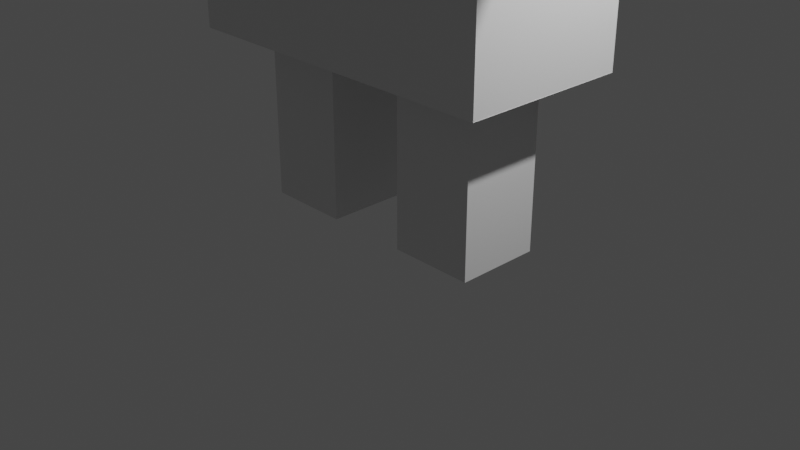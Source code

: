 # Source: Person.blend  (saved by Blender 2.90.8; exported with 4.5.12 LTS)
import bpy
from mathutils import Matrix  # noqa: F401  (used for matrix-valued properties, if any)

bpy.ops.wm.read_factory_settings(use_empty=True)
scene = bpy.context.scene
scene.name = 'Scene'

# ---- collections
col_collection = bpy.data.collections.new('Collection'); scene.collection.children.link(col_collection)

# ---- materials (node trees are filled in below, after node groups)
mat_material = bpy.data.materials.new('Material')
mat_material.alpha_threshold = 0.0
mat_material.use_transparent_shadow = False
mat_material.line_color = (0.0, 0.0, 0.0, 1.0)

# ---- material node trees
mat_material.use_nodes = True; mat_material.node_tree.nodes.clear()
_N = mat_material.node_tree.nodes; _L = mat_material.node_tree.links
n0 = _N.new('ShaderNodeOutputMaterial'); n0.name = 'Material Output'; n0.location = (300, 300)
n1 = _N.new('ShaderNodeBsdfPrincipled'); n1.name = 'Principled BSDF'; n1.location = (10, 300)
n1.distribution = 'GGX'
n1.subsurface_method = 'BURLEY'
n1.inputs[2].default_value = 0.4
n1.inputs[3].default_value = 1.45
n1.inputs[27].default_value = (0.0, 0.0, 0.0, 1.0)
n1.inputs[28].default_value = 1.0
_L.new(n1.outputs[0], n0.inputs[0])
n0.is_active_output = True

# ---- world
world_world = bpy.data.worlds.new('World'); scene.world = world_world
world_world.use_nodes = True; world_world.node_tree.nodes.clear()
_N = world_world.node_tree.nodes; _L = world_world.node_tree.links
n0 = _N.new('ShaderNodeOutputWorld'); n0.name = 'World Output'; n0.location = (300, 300)
n1 = _N.new('ShaderNodeBackground'); n1.name = 'Background'; n1.location = (10, 300)
n1.inputs[0].default_value = (0.05088, 0.05088, 0.05088, 1.0)
_L.new(n1.outputs[0], n0.inputs[0])
n0.is_active_output = True
world_world.color = (0.05088, 0.05088, 0.05088)
world_world.use_sun_shadow = False
world_world.sun_shadow_jitter_overblur = 0.0

# ---- cameras
cam_camera = bpy.data.cameras.new('Camera')
cam_camera.clip_end = 100.0
cam_camera.ortho_scale = 7.314

# ---- lights
light_light = bpy.data.lights.new('Light', 'POINT')
light_light.transmission_factor = 0.0
light_light.energy = 1000.0
light_light.shadow_soft_size = 0.1
light_light.shadow_maximum_resolution = 0.006
light_light.use_absolute_resolution = True

# ---- meshes
me_cube = bpy.data.meshes.new('Cube')
me_cube.from_pydata([(-1.0, 0.25, 2.0), (1.0, -0.25, 2.0), (1.0, 0.0, 1.0), (-1.0, 0.0, 1.0), (1.0, 0.0, 0.0), (-1.0, 0.0, 0.0), (0.75, 0.0, 2.0), (1.0, -0.5, 1.0), (-1.0, 0.5, 1.0), (1.0, 0.5, 1.0), (-1.0, -0.5, 1.0), (1.0, -0.5, 0.0), (1.0, 0.5, 0.0), (-0.5, 0.0, -1.0), (0.5, 0.0, -1.0), (-1.0, 0.5, 0.0), (-1.0, -0.5, 0.0), (0.0, -0.5, 1.0), (0.0, 0.5, 1.0), (-0.5, 0.5, 1.0), (0.5, 0.5, 1.0), (0.5, -0.5, 1.0), (-1.0, -0.5, 0.5), (1.0, 0.5, 0.5), (1.0, -0.5, 0.5), (-1.0, 0.5, 0.5), (-0.5, -0.5, 1.0), (-1.0, -0.25, 2.0), (0.5, 0.5, 2.0), (1.0, 0.25, 2.0), (1.0, 0.25, 1.0), (-1.0, -0.25, 1.0), (1.0, 0.25, 0.0), (-0.75, 0.0, -1.0), (0.25, 0.0, -1.0), (-1.0, -0.25, 0.0), (-0.5, 0.5, 2.0), (-0.5, -0.5, 2.0), (1.0, -0.25, 1.0), (-1.0, 0.25, 1.0), (0.5, -0.5, 2.0), (-0.5, 0.0, 2.0), (1.0, -0.25, 0.0), (-0.25, 0.0, -1.0), (0.75, 0.0, -1.0), (-1.0, 0.25, 0.0), (1.0, -0.5, 2.0), (-0.75, 0.25, 2.0), (0.75, 0.25, 2.0), (-0.25, 0.5, 1.0), (-0.75, 0.5, 1.0), (0.75, 0.5, 1.0), (0.25, 0.5, 1.0), (0.5, 0.0, 2.0), (0.75, -0.5, 1.0), (0.25, -0.5, 1.0), (0.75, -0.25, 2.0), (-0.75, -0.25, 2.0), (1.0, 0.125, 1.0), (-1.0, -0.5, 0.25), (-1.0, -0.5, 0.75), (0.5, 0.25, -1.0), (-0.5, 0.25, -1.0), (-0.5, -0.25, -1.0), (1.0, 0.5, 0.25), (1.0, 0.5, 0.75), (-0.75, -0.5, 2.0), (1.0, -0.5, 0.25), (1.0, -0.5, 0.75), (0.5, -0.25, -1.0), (-1.0, 0.25, 0.5), (-1.0, 0.5, 0.25), (-1.0, 0.5, 0.75), (-0.25, -0.5, 2.0), (-0.5, -0.25, 2.0), (0.25, -0.5, 2.0), (0.75, -0.5, 2.0), (0.0, 0.5, 2.0), (-0.25, -0.5, 1.0), (-0.75, -0.5, 1.0), (0.0, -0.5, 2.0), (0.5, -0.25, 2.0), (0.25, 0.5, 2.0), (0.75, 0.5, 2.0), (-1.0, 0.25, 0.75), (0.75, -0.25, -1.0), (0.25, -0.25, -1.0), (0.5, 0.25, 2.0), (-0.25, -0.25, -1.0), (-0.75, -0.25, -1.0), (-0.75, 0.25, -1.0), (0.25, 0.25, -1.0), (-1.0, 0.0, 2.0), (1.0, 0.0, 2.0), (-0.75, 0.5, 2.0), (-0.25, 0.5, 2.0), (-0.5, 0.25, 2.0), (-1.0, -0.5, 2.0), (1.0, 0.5, 2.0), (-0.75, 0.0, 2.0), (0.75, 0.25, -1.0), (-0.25, 0.25, -1.0), (-1.0, 0.5, 2.0), (-0.5, 0.0, -0.0002292), (-0.75, 0.0, -0.0002292), (-0.25, 0.0, -0.0002292), (-0.5, 0.25, -0.0002292), (-0.5, -0.25, -0.0002292), (-0.25, -0.25, -0.0002292), (-0.75, -0.25, -0.0002292), (-0.75, 0.25, -0.0002292), (-0.25, 0.25, -0.0002292), (1.003, -0.5, 1.0), (1.003, -0.5, 0.0), (1.003, -0.5, 0.5), (1.003, -0.5, 0.25), (1.003, -0.5, 0.75), (0.9989, 0.5, 1.0), (0.9989, 0.5, 0.0), (0.9989, 0.5, 0.5), (0.9989, 0.25, 0.0), (0.9989, 0.25, 0.5), (0.9989, 0.5, 0.25), (0.9989, 0.5, 0.75), (0.9989, 0.25, 0.75), (1.001, 0.0, 0.0), (1.001, 0.5, 0.0), (1.001, -0.5, 0.0), (1.001, -0.25, 0.0), (1.001, 0.25, 0.0), (1.251, -0.25, -0.0002292), (0.5, 0.0, 0.001018), (0.25, 0.0, 0.001018), (0.75, 0.0, 0.001018), (0.5, 0.25, 0.001018), (0.5, -0.25, 0.001018), (0.75, -0.25, 0.001018), (0.25, -0.25, 0.001018), (0.25, 0.25, 0.001018), (0.75, 0.25, 0.001018), (1.0, -0.125, 1.0), (1.0, 0.125, 2.0), (1.0, 0.25, 1.5), (1.0, -0.25, 1.5), (1.0, -0.125, 2.0), (1.0, 0.125, 1.5), (1.0, 0.0625, 1.0), (1.0, -0.1875, 1.0), (1.0, 0.0625, 2.0), (1.0, 0.25, 1.75), (1.0, -0.25, 1.25), (1.0, -0.1875, 2.0), (1.0, 0.1875, 1.0), (1.0, -0.0625, 1.0), (1.0, 0.1875, 2.0), (1.0, 0.25, 1.25), (1.0, -0.25, 1.75), (1.0, 0.0, 1.25), (1.0, -0.0625, 2.0), (1.0, 0.125, 1.75), (1.0, 0.125, 1.25), (1.0, 0.0625, 1.25), (1.0, -0.0625, 1.25), (-1.0, 0.375, 2.0), (-1.0, 0.375, 1.0), (-1.0, -0.125, 1.0), (-0.1083, 0.0625, 1.5), (-0.1083, 0.0625, 1.25), (-0.1083, -0.0625, 1.25), (1.003, 0.0, 1.25), (1.003, 0.0625, 1.25), (1.003, -0.0625, 1.25), (-1.0, -0.375, 1.0), (-1.0, 0.125, 1.0), (-1.0, -0.125, 2.0), (-1.0, 0.5, 1.5), (-1.0, -0.375, 2.0), (-1.0, -0.5, 1.5), (-1.0, 0.125, 2.0), (-1.0, -0.0625, 1.0), (-1.0, 0.4375, 1.0), (-1.0, 0.4375, 2.0), (-1.0, -0.3125, 1.0), (-1.0, 0.1875, 1.0), (-1.0, -0.0625, 2.0), (-1.0, 0.5, 1.75), (-1.0, -0.3125, 2.0), (-1.0, -0.5, 1.25), (-1.0, 0.1875, 2.0), (-1.0, -0.4375, 2.0), (-1.0, 0.5, 1.25), (-1.0, 0.3125, 1.0), (-1.0, -0.4375, 1.0), (-1.0, -0.1875, 2.0), (-1.0, 0.0625, 1.0), (-1.0, -0.1875, 1.0), (-1.0, 0.3125, 2.0), (-1.0, -0.5, 1.75), (-1.0, 0.0625, 2.0), (-0.25, -0.13, 2.13), (-0.25, 0.13, 2.13), (-0.38, 0.0, 2.0), (-0.13, 0.25, 2.13), (0.13, 0.25, 2.13), (0.0, 0.38, 2.0), (0.25, 0.12, 2.13), (0.38, 0.38, 2.0), (0.12, 0.25, 2.13), (-0.25, 0.12, 2.13), (-0.12, 0.25, 2.13), (-0.38, 0.38, 2.0), (0.25, -0.12, 2.13), (0.12, -0.25, 2.13), (0.38, -0.38, 2.0), (-0.12, -0.25, 2.13), (-0.25, -0.12, 2.13), (-0.38, -0.38, 2.0), (0.25, -0.13, 2.13), (0.38, 0.0, 2.0), (0.25, 0.13, 2.13), (-0.13, -0.25, 2.13), (0.0, -0.38, 2.0), (0.13, -0.25, 2.13), (-0.25, -0.13, 2.428), (-0.12, -0.13, 2.558), (0.13, 0.12, 2.558), (0.13, 0.25, 2.428), (-0.13, 0.25, 2.428), (0.25, 0.12, 2.428), (0.12, 0.25, 2.428), (0.12, 0.12, 2.558), (-0.12, 0.25, 2.428), (0.12, -0.12, 2.558), (-0.12, -0.12, 2.558), (-0.25, -0.12, 2.428), (0.13, 0.13, 2.558), (-0.13, -0.13, 2.558), (0.13, -0.13, 2.558), (0.25, 0.13, 2.428), (0.12, 0.13, 2.558), (0.12, -0.13, 2.558), (0.13, -0.12, 2.558), (-0.13, -0.12, 2.558), (1.0, 0.0, 1.814), (1.0, -0.0625, 1.436), (1.0, -0.0625, 1.5), (1.0, 0.09454, 1.5), (1.0, 0.1266, 1.75), (1.0, -0.1266, 1.814), (-0.04421, -0.0625, 1.5), (-0.04421, -0.0625, 1.5), (1.003, 0.0, 1.436), (1.003, -0.0625, 1.5), (1.003, -0.0625, 1.436), (1.003, 0.0625, 1.468)], [(109, 130)], [(93, 6, 56, 1, 151, 144, 158), (28, 82, 206, 87), (36, 94, 47, 96), (1, 56, 76, 46), (221, 216, 73, 80), (57, 27, 186, 176, 189, 97, 66), (91, 34, 14, 61), (90, 33, 13, 62), (98, 83, 48, 29), (81, 213, 75, 40), (54, 7, 46, 76), (79, 26, 37, 66), (213, 221, 80, 75), (41, 99, 57, 74), (48, 87, 53, 6), (94, 102, 181, 163, 196, 0, 47), (52, 18, 49, 19, 50, 8, 190, 175, 185, 102, 94, 36, 95, 77, 82, 28, 83, 98, 9, 51, 20), (14, 69, 85, 44), (34, 86, 69, 14), (207, 203, 226, 229), (53, 218, 213, 81), (13, 63, 88, 43), (33, 89, 63, 13), (47, 0, 188, 178, 198, 92, 99), (199, 215, 234, 223), (95, 36, 96, 210), (78, 17, 80, 73), (30, 9, 98, 29, 149, 142, 155), (17, 55, 75, 80), (6, 53, 81, 56), (236, 224, 233, 242), (216, 74, 37, 73), (7, 38, 150, 143, 156, 1, 46), (15, 71, 25, 72, 8, 117, 123, 119, 122, 118), (21, 54, 76, 40), (10, 79, 66, 97, 197, 177, 187), (26, 78, 73, 37), (55, 21, 40, 75), (77, 95, 210, 204), (99, 92, 184, 174, 193, 27, 57), (96, 47, 99, 41), (61, 14, 44, 100), (62, 13, 43, 101), (202, 209, 231, 227), (29, 48, 6, 93, 148, 141, 154), (83, 28, 87, 48), (56, 81, 40, 76), (74, 57, 66, 37), (110, 106, 103, 104), (103, 105, 108, 107), (104, 103, 107, 109), (106, 111, 105, 103), (101, 43, 105, 111), (89, 33, 104, 109), (43, 88, 108, 105), (90, 62, 106, 110), (62, 101, 111, 106), (63, 89, 109, 107), (88, 63, 107, 108), (33, 90, 110, 104), (59, 16, 113, 115), (22, 59, 115, 114), (60, 22, 114, 116), (10, 60, 116, 112), (121, 124, 123, 119), (70, 84, 124, 121), (84, 72, 123, 124), (45, 15, 118, 120), (25, 70, 121, 119), (35, 5, 125, 128), (16, 35, 128, 127), (15, 45, 129, 126), (5, 45, 129, 125), (138, 134, 131, 132), (131, 133, 136, 135), (132, 131, 135, 137), (134, 139, 133, 131), (34, 91, 138, 132), (86, 34, 132, 137), (44, 85, 136, 133), (100, 44, 133, 139), (91, 61, 134, 138), (69, 86, 137, 135), (85, 69, 135, 136), (61, 100, 139, 134), (240, 237, 241, 232), (230, 225, 235, 239), (201, 41, 74, 216), (82, 77, 204, 206), (87, 206, 218, 53), (219, 205, 228, 238), (244, 162, 168, 250), (160, 145, 246, 161, 157, 162, 153, 2, 146, 58), (161, 246, 166, 167), (246, 145, 159, 247), (155, 142, 149, 29, 154, 141, 148, 93, 158, 144, 151, 1, 156, 143, 150, 38, 147, 140, 153, 162, 244, 248, 243, 247, 159, 145, 160, 58, 152, 30), (174, 184, 92, 198, 178, 188, 0, 196, 163, 181, 102, 185, 175, 190, 8, 180, 164, 191, 39, 183, 173, 194, 3, 179, 165, 195, 31, 182, 172, 192, 10, 187, 177, 197, 97, 189, 176, 186, 27, 193), (30, 152, 58, 146, 2, 153, 140, 147, 38, 7, 68, 24, 67, 11, 42, 4, 32, 12, 64, 23, 65, 9), (171, 169, 170, 254, 251, 253), (250, 168, 171, 253), (31, 195, 165, 179, 3, 194, 173, 183, 39, 191, 164, 180, 8, 72, 25, 71, 15, 45, 5, 35, 16, 59, 22, 60, 10, 192, 172, 182), (167, 166, 254, 170), (199, 200, 201), (202, 203, 204), (205, 206, 207), (208, 209, 210), (211, 212, 213), (214, 215, 216), (217, 218, 219), (220, 221, 222), (205, 219, 218, 206), (216, 221, 220, 214), (221, 213, 212, 222), (217, 211, 213, 218), (209, 202, 204, 210), (210, 201, 200, 208), (203, 207, 206, 204), (201, 216, 215, 199), (210, 96, 41, 201), (244, 250, 249, 245), (250, 253, 252, 249)])
_uv = me_cube.uv_layers.new(name='UVMap')
_uv.uv.foreach_set('vector', [0.625, 0.625, 0.6562, 0.625, 0.6562, 0.6562, 0.625, 0.6562, 0.625, 0.6484, 0.625, 0.6406, 0.625, 0.6328, 0.6875, 0.5625, 0.7188, 0.5625, 0.7025, 0.5775, 0.6875, 0.5938, 0.8125, 0.5625, 0.8438, 0.5625, 0.8438, 0.5938, 0.8125, 0.5938, 0.625, 0.6562, 0.6562, 0.6562, 0.6562, 0.6875, 0.625, 0.6875, 0.75, 0.6725, 0.7975, 0.6725, 0.7812, 0.6875, 0.75, 0.6875, 0.8438, 0.6562, 0.875, 0.6562, 0.875, 0.6641, 0.875, 0.6719, 0.875, 0.6797, 0.875, 0.6875, 0.8438, 0.6875, 0.2812, 0.5938, 0.2812, 0.625, 0.3125, 0.625, 0.3125, 0.5938, 0.1562, 0.5938, 0.1562, 0.625, 0.1875, 0.625, 0.1875, 0.5938, 0.625, 0.5625, 0.6562, 0.5625, 0.6562, 0.5938, 0.625, 0.5938, 0.6875, 0.6562, 0.7025, 0.6725, 0.7188, 0.6875, 0.6875, 0.6875, 0.0, 0.0, 0.0, 0.0, 0.0, 0.0, 0.0, 0.0, 0.0, 0.0, 0.0, 0.0, 0.0, 0.0, 0.0, 0.0, 0.7025, 0.6725, 0.75, 0.6725, 0.75, 0.6875, 0.7188, 0.6875, 0.8125, 0.625, 0.8438, 0.625, 0.8438, 0.6562, 0.8125, 0.6562, 0.6562, 0.5938, 0.6875, 0.5938, 0.6875, 0.625, 0.6562, 0.625, 0.8438, 0.5625, 0.875, 0.5625, 0.875, 0.5703, 0.875, 0.5781, 0.875, 0.5859, 0.875, 0.5938, 0.8438, 0.5938, 0.0, 0.0, 0.0, 0.0, 0.0, 0.0, 0.0, 0.0, 0.0, 0.0, 0.0, 0.0, 0.0, 0.0, 0.0, 0.0, 0.0, 0.0, 0.0, 0.0, 0.0, 0.0, 0.0, 0.0, 0.0, 0.0, 0.0, 0.0, 0.0, 0.0, 0.0, 0.0, 0.0, 0.0, 0.0, 0.0, 0.0, 0.0, 0.0, 0.0, 0.0, 0.0, 0.3125, 0.625, 0.3125, 0.6562, 0.3438, 0.6562, 0.3438, 0.625, 0.2812, 0.625, 0.2812, 0.6562, 0.3125, 0.6562, 0.3125, 0.625, 0.735, 0.5937, 0.7338, 0.5938, 0.7338, 0.5938, 0.735, 0.5938, 0.6875, 0.625, 0.7025, 0.625, 0.7025, 0.6725, 0.6875, 0.6562, 0.1875, 0.625, 0.1875, 0.6562, 0.2188, 0.6562, 0.2188, 0.625, 0.1562, 0.625, 0.1562, 0.6562, 0.1875, 0.6562, 0.1875, 0.625, 0.8438, 0.5938, 0.875, 0.5938, 0.875, 0.6016, 0.875, 0.6094, 0.875, 0.6172, 0.875, 0.625, 0.8438, 0.625, 0.7813, 0.6412, 0.7813, 0.64, 0.7812, 0.64, 0.7812, 0.6412, 0.7812, 0.5625, 0.8125, 0.5625, 0.8125, 0.5938, 0.7975, 0.5775, 0.0, 0.0, 0.0, 0.0, 0.0, 0.0, 0.0, 0.0, 0.625, 0.5938, 0.625, 0.5625, 0.625, 0.5625, 0.625, 0.5938, 0.625, 0.5938, 0.625, 0.5938, 0.625, 0.5938, 0.0, 0.0, 0.0, 0.0, 0.0, 0.0, 0.0, 0.0, 0.6562, 0.625, 0.6875, 0.625, 0.6875, 0.6562, 0.6562, 0.6562, 0.7662, 0.6412, 0.765, 0.6412, 0.765, 0.64, 0.7662, 0.64, 0.7975, 0.6725, 0.8125, 0.6562, 0.8125, 0.6875, 0.7812, 0.6875, 0.625, 0.6875, 0.625, 0.6562, 0.625, 0.6562, 0.625, 0.6562, 0.625, 0.6562, 0.625, 0.6562, 0.625, 0.6875, 0.5, 0.1875, 0.5312, 0.1875, 0.0, 0.0, 0.5938, 0.1875, 0.625, 0.1875, 0.625, 0.1875, 0.0, 0.0, 0.5625, 0.1875, 0.5312, 0.1875, 0.5, 0.1875, 0.0, 0.0, 0.0, 0.0, 0.0, 0.0, 0.0, 0.0, 0.0, 0.0, 0.0, 0.0, 0.0, 0.0, 0.0, 0.0, 0.0, 0.0, 0.0, 0.0, 0.0, 0.0, 0.0, 0.0, 0.0, 0.0, 0.0, 0.0, 0.0, 0.0, 0.0, 0.0, 0.0, 0.0, 0.0, 0.0, 0.0, 0.0, 0.75, 0.5625, 0.7812, 0.5625, 0.7975, 0.5775, 0.75, 0.5775, 0.8438, 0.625, 0.875, 0.625, 0.875, 0.6328, 0.875, 0.6406, 0.875, 0.6484, 0.875, 0.6562, 0.8438, 0.6562, 0.8125, 0.5938, 0.8438, 0.5938, 0.8438, 0.625, 0.8125, 0.625, 0.3125, 0.5938, 0.3125, 0.625, 0.3438, 0.625, 0.3438, 0.5938, 0.1875, 0.5938, 0.1875, 0.625, 0.2188, 0.625, 0.2188, 0.5938, 0.7662, 0.5937, 0.765, 0.5938, 0.765, 0.5938, 0.7662, 0.5938, 0.625, 0.5938, 0.6562, 0.5938, 0.6562, 0.625, 0.625, 0.625, 0.625, 0.6172, 0.625, 0.6094, 0.625, 0.6016, 0.6562, 0.5625, 0.6875, 0.5625, 0.6875, 0.5938, 0.6562, 0.5938, 0.6562, 0.6562, 0.6875, 0.6562, 0.6875, 0.6875, 0.6562, 0.6875, 0.8125, 0.6562, 0.8438, 0.6562, 0.8438, 0.6875, 0.8125, 0.6875, 0.1562, 0.5938, 0.1875, 0.5938, 0.1875, 0.625, 0.1562, 0.625, 0.1875, 0.625, 0.2188, 0.625, 0.2188, 0.6562, 0.1875, 0.6562, 0.1562, 0.625, 0.1875, 0.625, 0.1875, 0.6562, 0.1562, 0.6562, 0.1875, 0.5938, 0.2188, 0.5938, 0.2188, 0.625, 0.1875, 0.625, 0.2188, 0.5938, 0.2188, 0.625, 0.2188, 0.625, 0.2188, 0.5938, 0.1562, 0.6562, 0.1562, 0.625, 0.1562, 0.625, 0.1562, 0.6562, 0.2188, 0.625, 0.2188, 0.6562, 0.2188, 0.6562, 0.2188, 0.625, 0.1562, 0.5938, 0.1875, 0.5938, 0.1875, 0.5938, 0.1562, 0.5938, 0.1875, 0.5938, 0.2188, 0.5938, 0.2188, 0.5938, 0.1875, 0.5938, 0.1875, 0.6562, 0.1562, 0.6562, 0.1562, 0.6562, 0.1875, 0.6562, 0.2188, 0.6562, 0.1875, 0.6562, 0.1875, 0.6562, 0.2188, 0.6562, 0.1562, 0.625, 0.1562, 0.5938, 0.1562, 0.5938, 0.1562, 0.625, 0.5312, 0.0625, 0.5, 0.0625, 0.5, 0.0625, 0.5312, 0.0625, 0.5625, 0.0625, 0.5312, 0.0625, 0.5312, 0.0625, 0.5625, 0.0625, 0.5938, 0.0625, 0.5625, 0.0625, 0.5625, 0.0625, 0.5938, 0.0625, 0.625, 0.0625, 0.5938, 0.0625, 0.5938, 0.0625, 0.625, 0.0625, 0.5625, 0.1562, 0.5938, 0.1562, 0.5938, 0.1875, 0.5625, 0.1875, 0.5625, 0.1562, 0.5938, 0.1562, 0.5938, 0.1562, 0.5625, 0.1562, 0.5938, 0.1562, 0.5938, 0.1875, 0.5938, 0.1875, 0.5938, 0.1562, 0.5, 0.1562, 0.5, 0.1875, 0.5, 0.1875, 0.5, 0.1562, 0.5625, 0.1875, 0.5625, 0.1562, 0.5625, 0.1562, 0.5625, 0.1875, 0.5, 0.09375, 0.5, 0.125, 0.5, 0.125, 0.5, 0.09375, 0.5, 0.0625, 0.5, 0.09375, 0.5, 0.09375, 0.5, 0.0625, 0.5, 0.1875, 0.5, 0.1562, 0.5, 0.1562, 0.5, 0.1875, 0.5, 0.125, 0.5, 0.1562, 0.5, 0.1562, 0.5, 0.125, 0.2812, 0.5938, 0.3125, 0.5938, 0.3125, 0.625, 0.2812, 0.625, 0.3125, 0.625, 0.3438, 0.625, 0.3438, 0.6562, 0.3125, 0.6562, 0.2812, 0.625, 0.3125, 0.625, 0.3125, 0.6562, 0.2812, 0.6562, 0.3125, 0.5938, 0.3438, 0.5938, 0.3438, 0.625, 0.3125, 0.625, 0.2812, 0.625, 0.2812, 0.5938, 0.2812, 0.5938, 0.2812, 0.625, 0.2812, 0.6562, 0.2812, 0.625, 0.2812, 0.625, 0.2812, 0.6562, 0.3438, 0.625, 0.3438, 0.6562, 0.3438, 0.6562, 0.3438, 0.625, 0.3438, 0.5938, 0.3438, 0.625, 0.3438, 0.625, 0.3438, 0.5938, 0.2812, 0.5938, 0.3125, 0.5938, 0.3125, 0.5938, 0.2812, 0.5938, 0.3125, 0.6562, 0.2812, 0.6562, 0.2812, 0.6562, 0.3125, 0.6562, 0.3438, 0.6562, 0.3125, 0.6562, 0.3125, 0.6562, 0.3438, 0.6562, 0.3125, 0.5938, 0.3438, 0.5938, 0.3438, 0.5938, 0.3125, 0.5938, 0.735, 0.6412, 0.7338, 0.6412, 0.7338, 0.64, 0.735, 0.64, 0.735, 0.61, 0.7338, 0.61, 0.7338, 0.6088, 0.735, 0.6088, 0.7975, 0.625, 0.8125, 0.625, 0.8125, 0.6562, 0.7975, 0.6725, 0.7188, 0.5625, 0.75, 0.5625, 0.75, 0.5775, 0.7025, 0.5775, 0.6875, 0.5938, 0.7025, 0.5775, 0.7025, 0.625, 0.6875, 0.625, 0.7188, 0.6088, 0.7188, 0.61, 0.7188, 0.61, 0.7188, 0.6088, 0.625, 0.6328, 0.625, 0.6328, 0.625, 0.6328, 0.625, 0.6328, 0.625, 0.6094, 0.625, 0.6094, 0.625, 0.6132, 0.625, 0.6172, 0.625, 0.625, 0.625, 0.6328, 0.625, 0.6328, 0.625, 0.625, 0.625, 0.6172, 0.625, 0.6094, 0.625, 0.6172, 0.625, 0.6172, 0.625, 0.6172, 0.625, 0.6172, 0.625, 0.6132, 0.625, 0.6094, 0.625, 0.6094, 0.625, 0.6092, 0.625, 0.5938, 0.625, 0.5938, 0.625, 0.5938, 0.625, 0.5938, 0.625, 0.6016, 0.625, 0.6094, 0.625, 0.6172, 0.625, 0.625, 0.625, 0.6328, 0.625, 0.6406, 0.625, 0.6484, 0.625, 0.6562, 0.625, 0.6562, 0.625, 0.6562, 0.625, 0.6562, 0.625, 0.6562, 0.625, 0.6484, 0.625, 0.6406, 0.625, 0.6328, 0.625, 0.6328, 0.625, 0.6328, 0.625, 0.6408, 0.625, 0.625, 0.625, 0.6092, 0.625, 0.6094, 0.625, 0.6094, 0.625, 0.6094, 0.625, 0.6094, 0.625, 0.6016, 0.625, 0.5938, 0.625, 0.1094, 0.625, 0.1172, 0.625, 0.125, 0.625, 0.1328, 0.625, 0.1406, 0.625, 0.1484, 0.625, 0.1562, 0.625, 0.1641, 0.625, 0.1719, 0.625, 0.1797, 0.625, 0.1875, 0.625, 0.1875, 0.625, 0.1875, 0.625, 0.1875, 0.625, 0.1875, 0.625, 0.1797, 0.625, 0.1719, 0.625, 0.1641, 0.625, 0.1562, 0.625, 0.1484, 0.625, 0.1406, 0.625, 0.1328, 0.625, 0.125, 0.625, 0.1172, 0.625, 0.1094, 0.625, 0.1016, 0.625, 0.09375, 0.625, 0.08594, 0.625, 0.07812, 0.625, 0.07031, 0.625, 0.0625, 0.625, 0.0625, 0.625, 0.0625, 0.625, 0.0625, 0.625, 0.0625, 0.625, 0.07031, 0.625, 0.07812, 0.625, 0.08594, 0.625, 0.09375, 0.625, 0.1016, 0.625, 0.5938, 0.625, 0.6016, 0.625, 0.6094, 0.625, 0.6172, 0.625, 0.625, 0.625, 0.6328, 0.625, 0.6406, 0.625, 0.6484, 0.625, 0.6562, 0.625, 0.6875, 0.5938, 0.6875, 0.5625, 0.6875, 0.5312, 0.6875, 0.5, 0.6875, 0.5, 0.6562, 0.5, 0.625, 0.5, 0.5938, 0.5, 0.5625, 0.5312, 0.5625, 0.5625, 0.5625, 0.5938, 0.5625, 0.625, 0.5625, 0.625, 0.6328, 0.625, 0.625, 0.625, 0.6172, 0.625, 0.6172, 0.625, 0.625, 0.625, 0.6328, 0.625, 0.6328, 0.625, 0.6328, 0.625, 0.6328, 0.625, 0.6328, 0.625, 0.09375, 0.625, 0.1016, 0.625, 0.1094, 0.625, 0.1172, 0.625, 0.125, 0.625, 0.1328, 0.625, 0.1406, 0.625, 0.1484, 0.625, 0.1562, 0.625, 0.1641, 0.625, 0.1719, 0.625, 0.1797, 0.625, 0.1875, 0.0, 0.0, 0.5625, 0.1875, 0.5312, 0.1875, 0.5, 0.1875, 0.5, 0.1562, 0.5, 0.125, 0.5, 0.09375, 0.5, 0.0625, 0.5312, 0.0625, 0.5625, 0.0625, 0.5938, 0.0625, 0.625, 0.0625, 0.625, 0.07031, 0.625, 0.07812, 0.625, 0.08594, 0.625, 0.6172, 0.625, 0.6172, 0.625, 0.6172, 0.625, 0.6172, 0.7813, 0.6412, 0.7813, 0.6088, 0.7975, 0.625, 0.7662, 0.5937, 0.7338, 0.5938, 0.75, 0.5775, 0.7188, 0.61, 0.7025, 0.5775, 0.735, 0.5937, 0.7813, 0.61, 0.765, 0.5938, 0.7975, 0.5775, 0.7188, 0.64, 0.735, 0.6563, 0.7025, 0.6725, 0.765, 0.6562, 0.7813, 0.64, 0.7975, 0.6725, 0.7188, 0.6412, 0.7025, 0.625, 0.7188, 0.6088, 0.7662, 0.6563, 0.75, 0.6725, 0.7338, 0.6562, 0.7188, 0.61, 0.7188, 0.6088, 0.7025, 0.625, 0.7025, 0.5775, 0.7975, 0.6725, 0.75, 0.6725, 0.7662, 0.6563, 0.765, 0.6562, 0.75, 0.6725, 0.7025, 0.6725, 0.735, 0.6563, 0.7338, 0.6562, 0.7188, 0.6412, 0.7188, 0.64, 0.7025, 0.6725, 0.7025, 0.625, 0.765, 0.5938, 0.7662, 0.5937, 0.75, 0.5775, 0.7975, 0.5775, 0.7975, 0.5775, 0.7975, 0.625, 0.7813, 0.6088, 0.7813, 0.61, 0.7338, 0.5938, 0.735, 0.5937, 0.7025, 0.5775, 0.75, 0.5775, 0.7975, 0.625, 0.7975, 0.6725, 0.7813, 0.64, 0.7813, 0.6412, 0.7975, 0.5775, 0.8125, 0.5938, 0.8125, 0.625, 0.7975, 0.625, 0.625, 0.6328, 0.625, 0.6328, 0.625, 0.6328, 0.625, 0.6328, 0.625, 0.6328, 0.625, 0.6328, 0.625, 0.6328, 0.625, 0.6328])
me_cube.materials.append(mat_material)
me_cube.use_remesh_preserve_volume = False
me_cube.use_remesh_preserve_attributes = False
me_cube.use_mirror_vertex_groups = False
me_cube.update()
me_cube_001 = bpy.data.meshes.new('Cube.001')
me_cube_001.from_pydata([(0.9967, 0.0172, 1.797), (1.061, -0.0453, 1.547), (1.061, 0.08129, 1.733), (1.061, -0.04689, 1.733), (0.9967, -0.0453, 1.419), (0.9967, -0.0453, 1.483), (0.9967, 0.1117, 1.483), (1.061, 0.0797, 1.547), (1.061, 0.01561, 1.733), (1.061, 0.0797, 1.669), (0.9967, 0.1438, 1.733), (1.061, 0.01879, 1.733), (0.9967, -0.1094, 1.797), (1.061, -0.0453, 1.669), (2.044, 0.08129, 1.483), (2.108, 0.08129, 1.547), (2.108, -0.04689, 1.547), (2.044, -0.04689, 1.483), (2.044, -0.04689, 1.733), (2.108, -0.04689, 1.669), (2.108, 0.08129, 1.669), (2.044, 0.08129, 1.733), (2.108, 0.01879, 1.547), (2.044, -0.0453, 1.547), (2.044, -0.0453, 1.483), (2.044, 0.01879, 1.483), (2.044, 0.0797, 1.547), (2.108, 0.01561, 1.547), (2.044, 0.01561, 1.483), (2.044, 0.0797, 1.483), (2.044, 0.01561, 1.733), (2.108, 0.01561, 1.669), (2.044, 0.0797, 1.669), (2.044, 0.01879, 1.733), (2.044, -0.0453, 1.669), (2.108, 0.01879, 1.669), (1.064, 0.08129, 1.483), (1.064, -0.04689, 1.483), (1.0, 0.0172, 1.419), (1.0, -0.0453, 1.483), (1.0, -0.0453, 1.419), (1.064, 0.01879, 1.483), (1.064, 0.01561, 1.483), (1.0, 0.0797, 1.451), (2.209, 0.0001318, 1.779), (2.081, -0.0005234, 1.779), (2.147, -0.0001877, 1.779), (2.083, -0.007652, 1.715), (2.019, -0.06453, 1.786), (2.144, -0.0002039, 1.779), (2.208, -0.007014, 1.715), (2.076, 0.9489, 1.421), (2.076, 1.02, 1.478), (2.204, 1.02, 1.478), (2.204, 0.9495, 1.421), (2.204, 0.9774, 1.67), (2.204, 1.034, 1.599), (2.076, 1.033, 1.599), (2.076, 0.9767, 1.67), (2.138, 1.02, 1.478), (2.139, 0.9492, 1.421), (2.078, 0.956, 1.485), (2.141, 1.02, 1.478), (2.142, 0.9492, 1.421), (2.078, 0.9489, 1.421), (2.142, 0.9771, 1.67), (2.141, 1.034, 1.599), (2.078, 0.9696, 1.606), (2.139, 0.9771, 1.67), (2.203, 0.9702, 1.606), (2.138, 1.034, 1.599), (2.081, -0.02513, 1.53), (2.209, -0.02447, 1.53), (2.144, -0.02481, 1.53)], [], [(7, 9, 32, 26), (50, 72, 23, 34), (64, 67, 57, 52), (22, 16, 19, 35), (13, 1, 23, 34), (3, 11, 33, 18), (15, 27, 31, 20), (3, 2, 0), (1, 4, 5), (8, 9, 10), (11, 12, 13), (14, 15, 16, 17), (18, 19, 20, 21), (22, 23, 24, 25), (26, 27, 28, 29), (30, 31, 32), (33, 34, 35), (36, 37, 38), (39, 40, 41), (21, 2, 3, 18), (45, 44, 34, 33), (29, 6, 7, 26), (8, 30, 32, 9), (6, 10, 9, 7), (10, 0, 2, 8), (1, 13, 12, 4), (0, 12, 11, 3), (28, 42, 43, 29), (27, 15, 14, 28), (15, 20, 19, 16), (16, 22, 25, 17), (41, 25, 24, 39), (26, 32, 31, 27), (30, 21, 20, 31), (22, 35, 34, 23), (18, 33, 35, 19), (5, 24, 23, 1), (42, 36, 38, 43), (37, 41, 40, 38), (36, 14, 17, 37), (8, 2, 21, 30), (46, 47, 48), (51, 52, 53, 54), (55, 56, 57, 58), (61, 62, 63, 64), (65, 66, 67), (64, 16, 73, 60), (46, 65, 67, 47), (62, 52, 51, 63), (52, 57, 56, 53), (53, 59, 60, 54), (61, 67, 66, 62), (65, 58, 57, 66), (55, 68, 70, 56), (54, 72, 50, 69), (71, 51, 68, 49), (46, 68, 69, 50), (73, 72, 54, 60)])
_uv = me_cube_001.uv_layers.new(name='UVMap')
_uv.uv.foreach_set('vector', [0.625, 0.6172, 0.625, 0.6172, 0.625, 0.6172, 0.625, 0.6172, 0.625, 0.6328, 0.625, 0.633, 0.625, 0.6328, 0.625, 0.6328, 0.0, 0.0, 0.0, 0.0, 0.625, 0.617, 0.625, 0.617, 0.625, 0.6248, 0.625, 0.633, 0.625, 0.633, 0.625, 0.6248, 0.625, 0.6328, 0.625, 0.6328, 0.625, 0.6328, 0.625, 0.6328, 0.625, 0.633, 0.625, 0.6248, 0.625, 0.6248, 0.625, 0.633, 0.625, 0.617, 0.625, 0.6252, 0.625, 0.6252, 0.625, 0.617, 0.625, 0.633, 0.625, 0.617, 0.625, 0.625, 0.625, 0.6328, 0.625, 0.6328, 0.625, 0.6328, 0.625, 0.6252, 0.625, 0.6172, 0.625, 0.6092, 0.625, 0.6248, 0.625, 0.6408, 0.625, 0.6328, 0.625, 0.617, 0.625, 0.617, 0.625, 0.633, 0.625, 0.633, 0.625, 0.633, 0.625, 0.633, 0.625, 0.617, 0.625, 0.617, 0.625, 0.6248, 0.625, 0.6328, 0.625, 0.6328, 0.625, 0.6248, 0.625, 0.6172, 0.625, 0.6252, 0.625, 0.6252, 0.625, 0.6172, 0.625, 0.6252, 0.625, 0.6252, 0.625, 0.6172, 0.625, 0.6248, 0.625, 0.6328, 0.625, 0.6248, 0.625, 0.617, 0.625, 0.633, 0.625, 0.625, 0.625, 0.6328, 0.625, 0.6328, 0.625, 0.6248, 0.625, 0.617, 0.625, 0.617, 0.625, 0.633, 0.625, 0.633, 0.625, 0.617, 0.625, 0.617, 0.625, 0.6328, 0.625, 0.6248, 0.625, 0.6172, 0.5156, 0.00293, 0.625, 0.6172, 0.625, 0.6172, 0.625, 0.6252, 0.625, 0.6252, 0.625, 0.6172, 0.625, 0.6172, 0.625, 0.6132, 0.625, 0.6092, 0.625, 0.6172, 0.625, 0.6172, 0.625, 0.6092, 0.625, 0.625, 0.625, 0.617, 0.625, 0.6252, 0.625, 0.6328, 0.625, 0.6328, 0.625, 0.6408, 0.625, 0.6328, 0.625, 0.625, 0.625, 0.6408, 0.625, 0.6248, 0.625, 0.633, 0.625, 0.6252, 0.625, 0.6252, 0.3584, 0.0166, 0.625, 0.6172, 0.625, 0.6252, 0.625, 0.617, 0.625, 0.617, 0.625, 0.6252, 0.625, 0.617, 0.625, 0.617, 0.625, 0.633, 0.625, 0.633, 0.625, 0.633, 0.625, 0.6248, 0.625, 0.6248, 0.625, 0.633, 0.625, 0.6248, 0.625, 0.6248, 0.625, 0.6328, 0.625, 0.6328, 0.625, 0.6172, 0.625, 0.6172, 0.625, 0.6252, 0.625, 0.6252, 0.625, 0.6252, 0.625, 0.617, 0.625, 0.617, 0.625, 0.6252, 0.625, 0.6248, 0.625, 0.6248, 0.625, 0.6328, 0.625, 0.6328, 0.625, 0.633, 0.625, 0.6248, 0.625, 0.6248, 0.625, 0.633, 0.625, 0.6328, 0.625, 0.6328, 0.625, 0.6328, 0.625, 0.6328, 0.625, 0.6252, 0.625, 0.617, 0.625, 0.625, 0.625, 0.6172, 0.625, 0.633, 0.625, 0.6248, 0.625, 0.6328, 0.625, 0.625, 0.625, 0.617, 0.625, 0.617, 0.625, 0.633, 0.625, 0.633, 0.625, 0.6252, 0.625, 0.617, 0.625, 0.617, 0.625, 0.6252, 0.625, 0.6252, 0.625, 0.6172, 0.625, 0.6092, 0.625, 0.617, 0.625, 0.617, 0.625, 0.633, 0.625, 0.633, 0.625, 0.633, 0.625, 0.633, 0.625, 0.617, 0.625, 0.617, 0.625, 0.6172, 0.625, 0.6252, 0.625, 0.6252, 0.625, 0.6172, 0.625, 0.6252, 0.625, 0.6252, 0.625, 0.6172, 0.0, 0.0, 0.0, 0.0, 0.0, 0.0, 0.625, 0.6248, 0.625, 0.6252, 0.625, 0.6252, 0.625, 0.6172, 0.625, 0.6172, 0.625, 0.6252, 0.625, 0.617, 0.625, 0.617, 0.625, 0.6252, 0.625, 0.617, 0.625, 0.617, 0.625, 0.633, 0.625, 0.633, 0.625, 0.633, 0.625, 0.6248, 0.625, 0.6248, 0.625, 0.633, 0.625, 0.6172, 0.625, 0.6172, 0.625, 0.6252, 0.625, 0.6252, 0.625, 0.6252, 0.625, 0.617, 0.625, 0.617, 0.625, 0.6252, 0.625, 0.633, 0.625, 0.6248, 0.625, 0.6248, 0.625, 0.633, 0.625, 0.633, 0.625, 0.633, 0.625, 0.6328, 0.625, 0.6328, 0.625, 0.617, 0.625, 0.617, 0.625, 0.6248, 0.625, 0.6248, 0.0, 0.0, 0.0, 0.0, 0.0, 0.0, 0.0, 0.0, 0.0, 0.0, 0.625, 0.633, 0.625, 0.633, 0.625, 0.6248])
me_cube_001.materials.append(mat_material)
me_cube_001.use_remesh_preserve_volume = False
me_cube_001.use_remesh_preserve_attributes = False
me_cube_001.use_mirror_vertex_groups = False
me_cube_001.update()
me_cube_002 = bpy.data.meshes.new('Cube.002')
me_cube_002.from_pydata([(-1.229, 0.4338, 2.227), (-1.296, 0.3713, 2.476), (-1.294, 0.4979, 2.29), (-1.294, 0.3697, 2.29), (-1.233, 0.3713, 2.605), (-1.233, 0.3713, 2.541), (-1.233, 0.5283, 2.541), (-1.296, 0.4963, 2.476), (-1.294, 0.4322, 2.29), (-1.294, 0.4963, 2.354), (-1.23, 0.5604, 2.291), (-1.294, 0.4354, 2.29), (-1.229, 0.3072, 2.227), (-1.294, 0.3713, 2.354), (-2.28, 0.4979, 2.528), (-2.343, 0.4979, 2.463), (-2.343, 0.3697, 2.463), (-2.28, 0.3697, 2.528), (-2.277, 0.3697, 2.278), (-2.342, 0.3697, 2.341), (-2.342, 0.4979, 2.341), (-2.277, 0.4979, 2.278), (-2.343, 0.4354, 2.463), (-2.279, 0.3713, 2.464), (-2.28, 0.3713, 2.528), (-2.28, 0.4354, 2.528), (-2.279, 0.4963, 2.464), (-2.343, 0.4322, 2.463), (-2.28, 0.4322, 2.528), (-2.28, 0.4963, 2.528), (-2.277, 0.4322, 2.278), (-2.342, 0.4322, 2.341), (-2.278, 0.4963, 2.342), (-2.277, 0.4354, 2.278), (-2.278, 0.3713, 2.342), (-2.342, 0.4354, 2.341), (-1.3, 0.4979, 2.54), (-1.3, 0.3697, 2.54), (-1.237, 0.4338, 2.605), (-1.236, 0.3713, 2.541), (-1.237, 0.3713, 2.605), (-1.3, 0.4354, 2.54), (-1.3, 0.4322, 2.54), (-1.236, 0.4963, 2.573), (-2.441, 0.4167, 2.23), (-2.313, 0.4161, 2.232), (-2.379, 0.4164, 2.231), (-2.316, 0.4089, 2.295), (-2.251, 0.352, 2.225), (-2.376, 0.4164, 2.231), (-2.441, 0.4096, 2.294), (-2.313, 1.365, 2.59), (-2.311, 1.436, 2.533), (-2.44, 1.437, 2.532), (-2.441, 1.366, 2.588), (-2.438, 1.394, 2.34), (-2.438, 1.451, 2.411), (-2.31, 1.45, 2.412), (-2.31, 1.393, 2.341), (-2.374, 1.437, 2.532), (-2.375, 1.366, 2.589), (-2.313, 1.373, 2.526), (-2.377, 1.437, 2.532), (-2.378, 1.366, 2.589), (-2.314, 1.365, 2.59), (-2.375, 1.394, 2.34), (-2.376, 1.45, 2.411), (-2.312, 1.386, 2.405), (-2.372, 1.394, 2.34), (-2.437, 1.387, 2.403), (-2.373, 1.45, 2.411), (-2.316, 0.3915, 2.48), (-2.444, 0.3921, 2.479), (-2.379, 0.3918, 2.48)], [], [(7, 9, 32, 26), (73, 23, 34, 50, 72), (22, 16, 19, 35), (13, 1, 23, 34), (3, 11, 33, 18), (15, 27, 31, 20), (3, 2, 0), (1, 4, 5), (8, 9, 10), (11, 12, 13), (14, 15, 16, 17), (18, 19, 20, 21), (22, 23, 24, 25), (26, 27, 28, 29), (30, 31, 32), (33, 34, 35), (36, 37, 38), (39, 40, 41), (21, 2, 3, 18), (45, 44, 34, 33), (29, 6, 7, 26), (8, 30, 32, 9), (6, 10, 9, 7), (10, 0, 2, 8), (1, 13, 12, 4), (0, 12, 11, 3), (28, 42, 43, 29), (27, 15, 14, 28), (15, 20, 19, 16), (16, 22, 25, 17), (41, 25, 24, 39), (26, 32, 31, 27), (30, 21, 20, 31), (22, 35, 34, 23), (18, 33, 35, 19), (5, 24, 23, 1), (42, 36, 38, 43), (37, 41, 40, 38), (36, 14, 17, 37), (8, 2, 21, 30), (46, 47, 48), (51, 52, 53, 54), (55, 56, 57, 58), (61, 62, 63, 64), (65, 66, 67), (64, 16, 73, 60), (46, 65, 67, 47), (62, 52, 51, 63), (52, 57, 56, 53), (53, 59, 60, 54), (61, 67, 66, 62), (65, 58, 57, 66), (55, 68, 70, 56), (54, 72, 50, 69), (71, 51, 68, 49), (46, 68, 69, 50), (73, 72, 54, 60)])
_uv = me_cube_002.uv_layers.new(name='UVMap')
_uv.uv.foreach_set('vector', [0.625, 0.6172, 0.625, 0.6172, 0.625, 0.6172, 0.625, 0.6172, 0.0, 0.0, 0.0, 0.0, 0.0, 0.0, 0.0, 0.0, 0.0, 0.0, 0.625, 0.6248, 0.625, 0.633, 0.625, 0.633, 0.625, 0.6248, 0.625, 0.6328, 0.625, 0.6328, 0.625, 0.6328, 0.625, 0.6328, 0.625, 0.633, 0.625, 0.6248, 0.625, 0.6248, 0.625, 0.633, 0.625, 0.617, 0.625, 0.6252, 0.625, 0.6252, 0.625, 0.617, 0.625, 0.633, 0.625, 0.617, 0.625, 0.625, 0.625, 0.6328, 0.625, 0.6328, 0.625, 0.6328, 0.625, 0.6252, 0.625, 0.6172, 0.625, 0.6092, 0.625, 0.6248, 0.625, 0.6408, 0.625, 0.6328, 0.625, 0.617, 0.625, 0.617, 0.625, 0.633, 0.625, 0.633, 0.625, 0.633, 0.625, 0.633, 0.625, 0.617, 0.625, 0.617, 0.625, 0.6248, 0.625, 0.6328, 0.625, 0.6328, 0.625, 0.6248, 0.625, 0.6172, 0.625, 0.6252, 0.625, 0.6252, 0.625, 0.6172, 0.625, 0.6252, 0.625, 0.6252, 0.625, 0.6172, 0.625, 0.6248, 0.625, 0.6328, 0.625, 0.6248, 0.625, 0.617, 0.625, 0.633, 0.625, 0.625, 0.625, 0.6328, 0.625, 0.6328, 0.625, 0.6248, 0.625, 0.617, 0.625, 0.617, 0.625, 0.633, 0.625, 0.633, 0.625, 0.617, 0.625, 0.617, 0.625, 0.6328, 0.625, 0.6248, 0.625, 0.6172, 0.5156, 0.00293, 0.625, 0.6172, 0.625, 0.6172, 0.625, 0.6252, 0.625, 0.6252, 0.625, 0.6172, 0.625, 0.6172, 0.625, 0.6132, 0.625, 0.6092, 0.625, 0.6172, 0.625, 0.6172, 0.625, 0.6092, 0.625, 0.625, 0.625, 0.617, 0.625, 0.6252, 0.625, 0.6328, 0.625, 0.6328, 0.625, 0.6408, 0.625, 0.6328, 0.625, 0.625, 0.625, 0.6408, 0.625, 0.6248, 0.625, 0.633, 0.625, 0.6252, 0.625, 0.6252, 0.3584, 0.0166, 0.625, 0.6172, 0.625, 0.6252, 0.625, 0.617, 0.625, 0.617, 0.625, 0.6252, 0.625, 0.617, 0.625, 0.617, 0.625, 0.633, 0.625, 0.633, 0.625, 0.633, 0.625, 0.6248, 0.625, 0.6248, 0.625, 0.633, 0.625, 0.6248, 0.625, 0.6248, 0.625, 0.6328, 0.625, 0.6328, 0.625, 0.6172, 0.625, 0.6172, 0.625, 0.6252, 0.625, 0.6252, 0.625, 0.6252, 0.625, 0.617, 0.625, 0.617, 0.625, 0.6252, 0.625, 0.6248, 0.625, 0.6248, 0.625, 0.6328, 0.625, 0.6328, 0.625, 0.633, 0.625, 0.6248, 0.625, 0.6248, 0.625, 0.633, 0.625, 0.6328, 0.625, 0.6328, 0.625, 0.6328, 0.625, 0.6328, 0.625, 0.6252, 0.625, 0.617, 0.625, 0.625, 0.625, 0.6172, 0.625, 0.633, 0.625, 0.6248, 0.625, 0.6328, 0.625, 0.625, 0.625, 0.617, 0.625, 0.617, 0.625, 0.633, 0.625, 0.633, 0.625, 0.6252, 0.625, 0.617, 0.625, 0.617, 0.625, 0.6252, 0.625, 0.6252, 0.625, 0.6172, 0.625, 0.6092, 0.625, 0.617, 0.625, 0.617, 0.625, 0.633, 0.625, 0.633, 0.625, 0.633, 0.625, 0.633, 0.625, 0.617, 0.625, 0.617, 0.625, 0.6172, 0.625, 0.6252, 0.625, 0.6252, 0.625, 0.6172, 0.625, 0.6252, 0.625, 0.6252, 0.625, 0.6172, 0.0, 0.0, 0.0, 0.0, 0.0, 0.0, 0.625, 0.6248, 0.625, 0.6252, 0.625, 0.6252, 0.625, 0.6172, 0.625, 0.6172, 0.625, 0.6252, 0.625, 0.617, 0.625, 0.617, 0.625, 0.6252, 0.625, 0.617, 0.625, 0.617, 0.625, 0.633, 0.625, 0.633, 0.625, 0.633, 0.625, 0.6248, 0.625, 0.6248, 0.625, 0.633, 0.625, 0.6172, 0.625, 0.6172, 0.625, 0.6252, 0.625, 0.6252, 0.625, 0.6252, 0.625, 0.617, 0.625, 0.617, 0.625, 0.6252, 0.625, 0.633, 0.625, 0.6248, 0.625, 0.6248, 0.625, 0.633, 0.625, 0.633, 0.625, 0.633, 0.625, 0.6328, 0.625, 0.6328, 0.625, 0.617, 0.625, 0.617, 0.625, 0.6248, 0.625, 0.6248, 0.0, 0.0, 0.0, 0.0, 0.0, 0.0, 0.0, 0.0, 0.0, 0.0, 0.625, 0.633, 0.625, 0.633, 0.625, 0.6248])
me_cube_002.materials.append(mat_material)
me_cube_002.use_remesh_preserve_volume = False
me_cube_002.use_remesh_preserve_attributes = False
me_cube_002.use_mirror_vertex_groups = False
me_cube_002.update()
me_cube_003 = bpy.data.meshes.new('Cube.003')
me_cube_003.from_pydata([(-0.25, -0.13, 2.13), (-0.25, 0.13, 2.13), (-0.13, 0.25, 2.13), (0.13, 0.25, 2.13), (0.25, 0.12, 2.13), (0.12, 0.25, 2.13), (-0.25, 0.12, 2.13), (-0.12, 0.25, 2.13), (0.25, -0.12, 2.13), (0.12, -0.25, 2.13), (-0.12, -0.25, 2.13), (-0.25, -0.12, 2.13), (0.25, -0.13, 2.13), (0.25, 0.13, 2.13), (-0.13, -0.25, 2.13), (0.13, -0.25, 2.13), (-0.25, -0.13, 2.428), (-0.12, -0.13, 2.558), (-0.12, 0.13, 2.558), (-0.25, 0.13, 2.428), (0.13, 0.12, 2.558), (0.13, 0.25, 2.428), (-0.13, 0.25, 2.428), (-0.13, 0.12, 2.558), (0.25, 0.12, 2.428), (0.12, 0.25, 2.428), (0.12, 0.12, 2.558), (-0.25, 0.12, 2.428), (-0.12, 0.12, 2.558), (-0.12, 0.25, 2.428), (0.25, -0.12, 2.428), (0.12, -0.12, 2.558), (0.12, -0.25, 2.428), (-0.12, -0.25, 2.428), (-0.12, -0.12, 2.558), (-0.25, -0.12, 2.428), (0.13, 0.13, 2.558), (-0.13, 0.13, 2.558), (-0.13, -0.13, 2.558), (0.13, -0.13, 2.558), (0.25, -0.13, 2.428), (0.25, 0.13, 2.428), (0.12, 0.13, 2.558), (0.12, -0.13, 2.558), (0.13, -0.12, 2.558), (-0.13, -0.12, 2.558), (-0.13, -0.25, 2.428), (0.13, -0.25, 2.428)], [], [(6, 1, 19, 27), (8, 12, 40, 30), (10, 14, 46, 33), (15, 9, 32, 47), (23, 28, 18, 37), (16, 17, 18, 19), (20, 21, 22, 23), (24, 25, 26), (27, 28, 29), (30, 31, 32), (33, 34, 35), (36, 37, 38, 39), (40, 41, 42, 43), (44, 45, 46, 47), (32, 9, 8, 30), (13, 41, 40, 12), (29, 7, 6, 27), (0, 16, 19, 1), (39, 43, 42, 36), (17, 38, 37, 18), (38, 45, 44, 39), (26, 42, 41, 24), (33, 46, 45, 34), (47, 32, 31, 44), (43, 31, 30, 40), (23, 37, 36, 20), (28, 23, 22, 29), (27, 19, 18, 28), (20, 26, 25, 21), (16, 35, 34, 17), (46, 14, 15, 47), (35, 11, 10, 33), (21, 3, 2, 22), (5, 25, 24, 4)])
_uv = me_cube_003.uv_layers.new(name='UVMap')
_uv.uv.foreach_set('vector', [0.7813, 0.61, 0.7813, 0.6088, 0.7812, 0.6088, 0.7812, 0.61, 0.7188, 0.64, 0.7188, 0.6412, 0.7188, 0.6412, 0.7188, 0.64, 0.765, 0.6562, 0.7662, 0.6563, 0.7662, 0.6562, 0.765, 0.6562, 0.7338, 0.6562, 0.735, 0.6563, 0.735, 0.6562, 0.7338, 0.6562, 0.7662, 0.61, 0.765, 0.61, 0.765, 0.6088, 0.7662, 0.6088, 0.7812, 0.6412, 0.765, 0.6412, 0.765, 0.6088, 0.7812, 0.6088, 0.7338, 0.61, 0.7338, 0.5938, 0.7662, 0.5938, 0.7662, 0.61, 0.7188, 0.61, 0.735, 0.5938, 0.735, 0.61, 0.7812, 0.61, 0.765, 0.61, 0.765, 0.5938, 0.7188, 0.64, 0.735, 0.64, 0.735, 0.6562, 0.765, 0.6562, 0.765, 0.64, 0.7812, 0.64, 0.7338, 0.6088, 0.7662, 0.6088, 0.7662, 0.6412, 0.7338, 0.6412, 0.7188, 0.6412, 0.7188, 0.6088, 0.735, 0.6088, 0.735, 0.6412, 0.7338, 0.64, 0.7662, 0.64, 0.7662, 0.6562, 0.7338, 0.6562, 0.735, 0.6562, 0.735, 0.6563, 0.7188, 0.64, 0.7188, 0.64, 0.7188, 0.6088, 0.7188, 0.6088, 0.7188, 0.6412, 0.7188, 0.6412, 0.765, 0.5938, 0.765, 0.5938, 0.7813, 0.61, 0.7812, 0.61, 0.7813, 0.6412, 0.7812, 0.6412, 0.7812, 0.6088, 0.7813, 0.6088, 0.7338, 0.6412, 0.735, 0.6412, 0.735, 0.6088, 0.7338, 0.6088, 0.765, 0.6412, 0.7662, 0.6412, 0.7662, 0.6088, 0.765, 0.6088, 0.7662, 0.6412, 0.7662, 0.64, 0.7338, 0.64, 0.7338, 0.6412, 0.735, 0.61, 0.735, 0.6088, 0.7188, 0.6088, 0.7188, 0.61, 0.765, 0.6562, 0.7662, 0.6562, 0.7662, 0.64, 0.765, 0.64, 0.7338, 0.6562, 0.735, 0.6562, 0.735, 0.64, 0.7338, 0.64, 0.735, 0.6412, 0.735, 0.64, 0.7188, 0.64, 0.7188, 0.6412, 0.7662, 0.61, 0.7662, 0.6088, 0.7338, 0.6088, 0.7338, 0.61, 0.765, 0.61, 0.7662, 0.61, 0.7662, 0.5938, 0.765, 0.5938, 0.7812, 0.61, 0.7812, 0.6088, 0.765, 0.6088, 0.765, 0.61, 0.7338, 0.61, 0.735, 0.61, 0.735, 0.5938, 0.7338, 0.5938, 0.7812, 0.6412, 0.7812, 0.64, 0.765, 0.64, 0.765, 0.6412, 0.7662, 0.6562, 0.7662, 0.6563, 0.7338, 0.6562, 0.7338, 0.6562, 0.7812, 0.64, 0.7813, 0.64, 0.765, 0.6562, 0.765, 0.6562, 0.7338, 0.5938, 0.7338, 0.5938, 0.7662, 0.5937, 0.7662, 0.5938, 0.735, 0.5937, 0.735, 0.5938, 0.7188, 0.61, 0.7188, 0.61])
me_cube_003.materials.append(mat_material)
me_cube_003.use_remesh_preserve_volume = False
me_cube_003.use_remesh_preserve_attributes = False
me_cube_003.use_mirror_vertex_groups = False
me_cube_003.update()
arm_armature = bpy.data.armatures.new('Armature')  # bones are not reproduced
arm_armature_001 = bpy.data.armatures.new('Armature.001')  # bones are not reproduced
arm_armature_002 = bpy.data.armatures.new('Armature.002')  # bones are not reproduced
arm_armature_003 = bpy.data.armatures.new('Armature.003')  # bones are not reproduced
arm_armature_004 = bpy.data.armatures.new('Armature.004')  # bones are not reproduced
arm_armature_005 = bpy.data.armatures.new('Armature.005')  # bones are not reproduced
arm_armature_006 = bpy.data.armatures.new('Armature.006')  # bones are not reproduced
arm_armature_007 = bpy.data.armatures.new('Armature.007')  # bones are not reproduced

# ---- objects
ob_cube = bpy.data.objects.new('Cube', me_cube)
ob_light = bpy.data.objects.new('Light', light_light)
ob_camera = bpy.data.objects.new('Camera', cam_camera)
ob_cube_001 = bpy.data.objects.new('Cube.001', me_cube_001)
ob_cube_002 = bpy.data.objects.new('Cube.002', me_cube_002)
ob_cube_003 = bpy.data.objects.new('Cube.003', me_cube_003)
ob_armature = bpy.data.objects.new('Armature', arm_armature)
ob_head = bpy.data.objects.new('Head', arm_armature_001)
ob_left_rib = bpy.data.objects.new('Left rib', arm_armature_002)
ob_right_rib = bpy.data.objects.new('Right Rib', arm_armature_003)
ob_right_arm = bpy.data.objects.new('Right Arm', arm_armature_004)
ob_right_forearm = bpy.data.objects.new('Right Forearm', arm_armature_005)
ob_left_forearm = bpy.data.objects.new('Left forearm', arm_armature_006)
ob_let_arm = bpy.data.objects.new('Let Arm', arm_armature_007)

# ---- transforms, parenting, visibility, modifiers, constraints
ob_cube.parent = ob_armature
ob_cube.matrix_parent_inverse = Matrix(((0.3289, -0.0, 0.0, 0.007139), (-0.0, 0.3289, -0.0, 0.0), (0.0, 0.0, 0.3289, -0.7512), (-0.0, 0.0, -0.0, 1.0)))
ob_cube.location = (0.0, 0.0, 1.8)
ob_cube.scale = (1.8, 1.8, 1.8)
ob_cube.lock_rotations_4d = False
ob_cube.empty_display_type = 'ARROWS'
ob_cube.lineart.crease_threshold = 0.0
_vg = ob_cube.vertex_groups.new(name='Bone')
for _i, _w in zip([0, 1, 2, 3, 4, 5, 6, 7, 8, 9, 10, 11, 12, 14, 15, 16, 17, 18, 19, 20, 21, 22, 23, 24, 25, 26, 27, 28, 29, 30, 31, 32, 34, 35, 36, 37, 38, 39, 40, 41, 42, 44, 45, 46, 47, 48, 49, 50, 51, 52, 53, 54, 55, 56, 57, 58, 59, 60, 61, 64, 65, 66, 67, 68, 69, 70, 71, 72, 73, 74, 75, 76, 77, 78, 79, 80, 81, 82, 83, 84, 85, 86, 87, 91, 92, 93, 94, 95, 96, 97, 98, 99, 100, 102, 112, 113, 114, 115, 116, 117, 118, 119, 120, 121, 122, 123, 124, 125, 126, 127, 128, 129, 130, 131, 132, 133, 134, 135, 136, 137, 138, 139, 140, 141, 142, 143, 144, 145, 146, 147, 148, 149, 150, 151, 152, 153, 154, 155, 156, 157, 158, 159, 160, 161, 162, 163, 164, 165, 166, 167, 168, 169, 170, 171, 172, 173, 174, 175, 176, 177, 178, 179, 180, 181, 182, 183, 184, 185, 186, 187, 188, 189, 190, 191, 192, 193, 194, 195, 196, 197, 198, 199, 200, 201, 202, 203, 204, 205, 206, 207, 208, 209, 210, 211, 212, 213, 214, 215, 216, 217, 218, 219, 220, 221, 222, 223, 224, 225, 226, 227, 228, 229, 230, 231, 232, 233, 234, 235, 236, 237, 238, 239, 240, 241, 242, 243, 244, 245, 246, 247, 248, 249, 250, 251, 252, 253, 254], [1.0, 1.0, 1.0, 1.0, 1.0, 1.0, 1.0, 1.0, 1.0, 1.0, 1.0, 1.0, 1.0, 1.0, 1.0, 1.0, 1.0, 1.0, 1.0, 1.0, 1.0, 1.0, 1.0, 1.0, 1.0, 1.0, 1.0, 1.0, 1.0, 1.0, 1.0, 1.0, 1.0, 1.0, 1.0, 1.0, 1.0, 1.0, 1.0, 1.0, 1.0, 1.0, 1.0, 1.0, 1.0, 1.0, 1.0, 1.0, 1.0, 1.0, 1.0, 1.0, 1.0, 1.0, 1.0, 1.0, 1.0, 1.0, 1.0, 1.0, 1.0, 1.0, 1.0, 1.0, 1.0, 1.0, 1.0, 1.0, 1.0, 1.0, 1.0, 1.0, 1.0, 1.0, 1.0, 1.0, 1.0, 1.0, 1.0, 1.0, 1.0, 1.0, 1.0, 1.0, 1.0, 1.0, 1.0, 1.0, 1.0, 1.0, 1.0, 1.0, 1.0, 1.0, 1.0, 1.0, 1.0, 1.0, 1.0, 1.0, 1.0, 1.0, 1.0, 1.0, 1.0, 1.0, 1.0, 1.0, 1.0, 1.0, 1.0, 1.0, 1.0, 1.0, 1.0, 1.0, 1.0, 1.0, 1.0, 1.0, 1.0, 1.0, 1.0, 1.0, 1.0, 1.0, 1.0, 1.0, 1.0, 1.0, 1.0, 1.0, 1.0, 1.0, 1.0, 1.0, 1.0, 1.0, 1.0, 1.0, 1.0, 1.0, 1.0, 1.0, 1.0, 1.0, 1.0, 1.0, 1.0, 1.0, 1.0, 1.0, 1.0, 1.0, 1.0, 1.0, 1.0, 1.0, 1.0, 1.0, 1.0, 1.0, 1.0, 1.0, 1.0, 1.0, 1.0, 1.0, 1.0, 1.0, 1.0, 1.0, 1.0, 1.0, 1.0, 1.0, 1.0, 1.0, 1.0, 1.0, 1.0, 1.0, 1.0, 1.0, 1.0, 1.0, 1.0, 1.0, 1.0, 1.0, 1.0, 1.0, 1.0, 1.0, 1.0, 1.0, 1.0, 1.0, 1.0, 1.0, 1.0, 1.0, 1.0, 1.0, 1.0, 1.0, 1.0, 1.0, 1.0, 1.0, 1.0, 1.0, 1.0, 1.0, 1.0, 1.0, 1.0, 1.0, 1.0, 1.0, 1.0, 1.0, 1.0, 1.0, 1.0, 1.0, 1.0, 1.0, 1.0, 1.0, 1.0, 1.0, 1.0, 1.0, 1.0, 1.0, 1.0]): _vg.add([_i], _w, 'REPLACE')
_m = ob_cube.modifiers.new('Armature', 'ARMATURE')
_m.object = ob_armature
ob_light.location = (4.076, 1.005, 5.904)
ob_light.rotation_euler = (0.6503, 0.05522, 1.866)
ob_light.lock_rotations_4d = False
ob_light.empty_display_type = 'ARROWS'
ob_light.color = (0.0, 0.0, 0.0, 0.0)
ob_light.lineart.crease_threshold = 0.0
ob_camera.location = (7.359, -6.926, 4.958)
ob_camera.rotation_euler = (1.109, 0.0, 0.8149)
ob_camera.lock_rotations_4d = False
ob_camera.empty_display_type = 'ARROWS'
ob_camera.color = (0.0, 0.0, 0.0, 0.0)
ob_camera.display_type = 'WIRE'
ob_camera.lineart.crease_threshold = 0.0
ob_cube_001.parent = ob_armature
ob_cube_001.matrix_parent_inverse = Matrix(((0.3289, -0.0, 0.0, 0.007139), (-0.0, 0.3289, -0.0, 0.0), (0.0, 0.0, 0.3289, -0.7512), (-0.0, 0.0, -0.0, 1.0)))
ob_cube_001.location = (0.0, 0.0, 1.8)
ob_cube_001.scale = (1.8, 1.8, 1.8)
ob_cube_001.lock_rotations_4d = False
ob_cube_001.empty_display_type = 'ARROWS'
ob_cube_001.lineart.crease_threshold = 0.0
_vg = ob_cube_001.vertex_groups.new(name='Bone')
for _i, _w in zip([0, 1, 2, 3, 4, 5, 6, 7, 8, 9, 10, 11, 12, 13, 14, 15, 16, 17, 18, 19, 20, 21, 22, 23, 24, 25, 26, 27, 28, 29, 30, 31, 32, 33, 34, 35, 36, 37, 38, 39, 40, 41, 42, 43, 44, 45, 46, 47, 48, 49, 50, 51, 52, 53, 54, 55, 56, 57, 58, 59, 60, 61, 62, 63, 64, 65, 66, 67, 68, 69, 70, 71, 72, 73], [1.0, 1.0, 1.0, 1.0, 1.0, 1.0, 1.0, 1.0, 1.0, 1.0, 1.0, 1.0, 1.0, 1.0, 1.0, 1.0, 1.0, 1.0, 1.0, 1.0, 1.0, 1.0, 1.0, 1.0, 1.0, 1.0, 1.0, 1.0, 1.0, 1.0, 1.0, 1.0, 1.0, 1.0, 1.0, 1.0, 1.0, 1.0, 1.0, 1.0, 1.0, 1.0, 1.0, 1.0, 1.0, 1.0, 1.0, 1.0, 1.0, 1.0, 1.0, 1.0, 1.0, 1.0, 1.0, 1.0, 1.0, 1.0, 1.0, 1.0, 1.0, 1.0, 1.0, 1.0, 1.0, 1.0, 1.0, 1.0, 1.0, 1.0, 1.0, 1.0, 1.0, 1.0]): _vg.add([_i], _w, 'REPLACE')
_m = ob_cube_001.modifiers.new('Armature', 'ARMATURE')
_m.object = ob_armature
ob_cube_002.parent = ob_armature
ob_cube_002.matrix_parent_inverse = Matrix(((0.3289, -0.0, 0.0, 0.007139), (-0.0, 0.3289, -0.0, 0.0), (0.0, 0.0, 0.3289, -0.7512), (-0.0, 0.0, -0.0, 1.0)))
ob_cube_002.location = (0.4274, -0.7016, 0.314)
ob_cube_002.scale = (1.8, 1.8, 1.8)
ob_cube_002.lock_rotations_4d = False
ob_cube_002.empty_display_type = 'ARROWS'
ob_cube_002.lineart.crease_threshold = 0.0
_vg = ob_cube_002.vertex_groups.new(name='Bone')
for _i, _w in zip([0, 1, 2, 3, 4, 5, 6, 7, 8, 9, 10, 11, 12, 13, 14, 15, 16, 17, 18, 19, 20, 21, 22, 23, 24, 25, 26, 27, 28, 29, 30, 31, 32, 33, 34, 35, 36, 37, 38, 39, 40, 41, 42, 43, 44, 45, 46, 47, 48, 49, 50, 51, 52, 53, 54, 55, 56, 57, 58, 59, 60, 61, 62, 63, 64, 65, 66, 67, 68, 69, 70, 71, 72, 73], [1.0, 1.0, 1.0, 1.0, 1.0, 1.0, 1.0, 1.0, 1.0, 1.0, 1.0, 1.0, 1.0, 1.0, 1.0, 1.0, 1.0, 1.0, 1.0, 1.0, 1.0, 1.0, 1.0, 1.0, 1.0, 1.0, 1.0, 1.0, 1.0, 1.0, 1.0, 1.0, 1.0, 1.0, 1.0, 1.0, 1.0, 1.0, 1.0, 1.0, 1.0, 1.0, 1.0, 1.0, 1.0, 1.0, 1.0, 1.0, 1.0, 1.0, 1.0, 1.0, 1.0, 1.0, 1.0, 1.0, 1.0, 1.0, 1.0, 1.0, 1.0, 1.0, 1.0, 1.0, 1.0, 1.0, 1.0, 1.0, 1.0, 1.0, 1.0, 1.0, 1.0, 1.0]): _vg.add([_i], _w, 'REPLACE')
_m = ob_cube_002.modifiers.new('Armature', 'ARMATURE')
_m.object = ob_armature
ob_cube_003.parent = ob_armature
ob_cube_003.matrix_parent_inverse = Matrix(((0.3289, -0.0, 0.0, 0.007139), (-0.0, 0.3289, -0.0, 0.0), (0.0, 0.0, 0.3289, -0.7512), (-0.0, 0.0, -0.0, 1.0)))
ob_cube_003.location = (0.0, 0.0, 1.8)
ob_cube_003.scale = (1.8, 1.8, 1.8)
ob_cube_003.lock_rotations_4d = False
ob_cube_003.empty_display_type = 'ARROWS'
ob_cube_003.lineart.crease_threshold = 0.0
_vg = ob_cube_003.vertex_groups.new(name='Bone')
_vg.add([0, 1, 2, 3, 4, 5, 6, 7, 8, 9, 10, 11, 12, 13, 14, 15, 16, 17, 18, 19, 20, 21, 22, 23, 24, 25, 26, 27, 28, 29, 30, 31, 32, 33, 34, 35, 36, 37, 38, 39, 40, 41, 42, 43, 44, 45, 46, 47], 1.0, 'REPLACE')
_m = ob_cube_003.modifiers.new('Armature', 'ARMATURE')
_m.object = ob_armature
ob_armature.location = (-0.0217, 0.0, 2.267)
ob_armature.scale = (3.04, 3.04, 3.04)
ob_armature.lineart.crease_threshold = 0.0
ob_head.parent = ob_armature
ob_head.matrix_parent_inverse = Matrix(((0.3289, -0.0, 0.0, 0.007139), (-0.0, 0.3289, -0.0, 0.0), (0.0, 0.0, 0.3289, -0.7512), (-0.0, 0.0, -0.0, 1.0)))
ob_head.location = (0.0, 0.0, 5.344)
ob_head.lineart.crease_threshold = 0.0
ob_left_rib.parent = ob_armature
ob_left_rib.matrix_parent_inverse = Matrix(((0.3289, -0.0, 0.0, 0.007139), (-0.0, 0.3289, -0.0, 0.0), (0.0, 0.0, 0.3289, -0.7512), (-0.0, 0.0, -0.0, 1.0)))
ob_left_rib.location = (-0.1407, 0.0, 4.588)
ob_left_rib.rotation_euler = (0.0, -1.569, 0.0)
ob_left_rib.scale = (1.644, 1.644, 1.644)
ob_left_rib.lineart.crease_threshold = 0.0
ob_right_rib.parent = ob_armature
ob_right_rib.matrix_parent_inverse = Matrix(((0.3289, -0.0, 0.0, 0.007139), (-0.0, 0.3289, -0.0, 0.0), (0.0, 0.0, 0.3289, -0.7512), (-0.0, 0.0, -0.0, 1.0)))
ob_right_rib.location = (0.001734, -0.002145, 4.588)
ob_right_rib.rotation_euler = (1.475, 1.267, 1.671)
ob_right_rib.scale = (2.037, 2.037, 2.037)
ob_right_rib.lineart.crease_threshold = 0.0
ob_right_arm.parent = ob_armature
ob_right_arm.matrix_parent_inverse = Matrix(((0.3289, -0.0, 0.0, 0.007139), (-0.0, 0.3289, -0.0, 0.0), (0.0, 0.0, 0.3289, -0.7512), (-0.0, 0.0, -0.0, 1.0)))
ob_right_arm.location = (1.996, 0.0, 4.584)
ob_right_arm.rotation_euler = (0.0, 1.571, 0.0)
ob_right_arm.scale = (1.992, 1.992, 1.992)
ob_right_arm.lineart.crease_threshold = 0.0
ob_right_forearm.parent = ob_right_arm
ob_right_forearm.matrix_parent_inverse = Matrix(((-2.101e-08, 6.312e-09, -0.502, 2.301), (-7.481e-09, 0.502, 8.649e-09, -1.001e-07), (0.502, -7.481e-09, -2.288e-08, -1.002), (0.0, -0.0, 0.0, 1.0)))
ob_right_forearm.location = (3.867, 0.04444, 4.655)
ob_right_forearm.rotation_euler = (1.545, 3.199, 3.189)
ob_right_forearm.scale = (1.842, 1.842, 1.842)
ob_right_forearm.lineart.crease_threshold = 0.0
ob_left_forearm.parent = ob_let_arm
ob_left_forearm.matrix_parent_inverse = Matrix(((0.02785, -0.005177, 0.5012, -2.183), (-0.01525, 0.5017, 0.00603, 0.1605), (-0.501, -0.01556, 0.02768, -1.078), (0.0, -0.0, -0.0, 1.0)))
ob_left_forearm.location = (-3.842, -0.4335, 4.619)
ob_left_forearm.rotation_euler = (1.654, 3.232, 3.195)
ob_left_forearm.scale = (1.842, 1.842, 1.842)
ob_left_forearm.lineart.crease_threshold = 0.0
ob_let_arm.parent = ob_armature
ob_let_arm.matrix_parent_inverse = Matrix(((0.3289, -0.0, 0.0, 0.007139), (-0.0, 0.3289, -0.0, 0.0), (0.0, 0.0, 0.3289, -0.7512), (-0.0, 0.0, -0.0, 1.0)))
ob_let_arm.location = (-1.892, 0.005995, 4.457)
ob_let_arm.rotation_euler = (0.2145, -1.514, -0.1838)
ob_let_arm.scale = (1.992, 1.992, 1.992)
ob_let_arm.lineart.crease_threshold = 0.0

# ---- collection membership
col_collection.objects.link(ob_cube)
col_collection.objects.link(ob_light)
col_collection.objects.link(ob_camera)
col_collection.objects.link(ob_cube_001)
col_collection.objects.link(ob_cube_002)
col_collection.objects.link(ob_cube_003)
col_collection.objects.link(ob_armature)
col_collection.objects.link(ob_head)
col_collection.objects.link(ob_left_rib)
col_collection.objects.link(ob_right_rib)
col_collection.objects.link(ob_right_arm)
col_collection.objects.link(ob_right_forearm)
col_collection.objects.link(ob_left_forearm)
col_collection.objects.link(ob_let_arm)

# ---- scene / render settings (as saved in the file)
scene.camera = ob_camera
scene.frame_start = 1; scene.frame_end = 250; scene.frame_set(0)
scene.render.engine = 'BLENDER_EEVEE_NEXT'
scene.cycles.use_denoising = False
scene.cycles.samples = 128
scene.cycles.sampling_pattern = 'TABULATED_SOBOL'
scene.cycles.use_adaptive_sampling = False
scene.cycles.use_light_tree = False
scene.view_settings.view_transform = 'Filmic'
bpy.context.view_layer.update()
